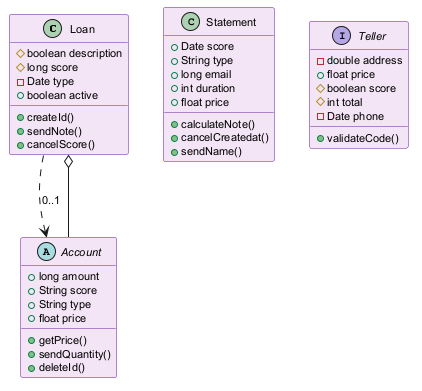

The diagram above was rendered by PlantUML. Its source (embedded in the PNG):
@startuml
skinparam backgroundColor #FFFFFF
skinparam classBackgroundColor #F3E5F5
skinparam classBorderColor #6A1B9A
skinparam defaultFontSize 11
class Loan {
  #boolean description
  #long score
  -Date type
  +boolean active
  +createId()
  +sendNote()
  +cancelScore()
}
abstract class Account {
  +long amount
  +String score
  +String type
  +float price
  +getPrice()
  +sendQuantity()
  +deleteId()
}
class Statement {
  +Date score
  +String type
  +long email
  +int duration
  +float price
  +calculateNote()
  +cancelCreatedat()
  +sendName()
}
interface Teller {
  -double address
  +float price
  #boolean score
  #int total
  -Date phone
  +validateCode()
}
Account --o Loan
Loan ..> Account : "0..1"
@enduml